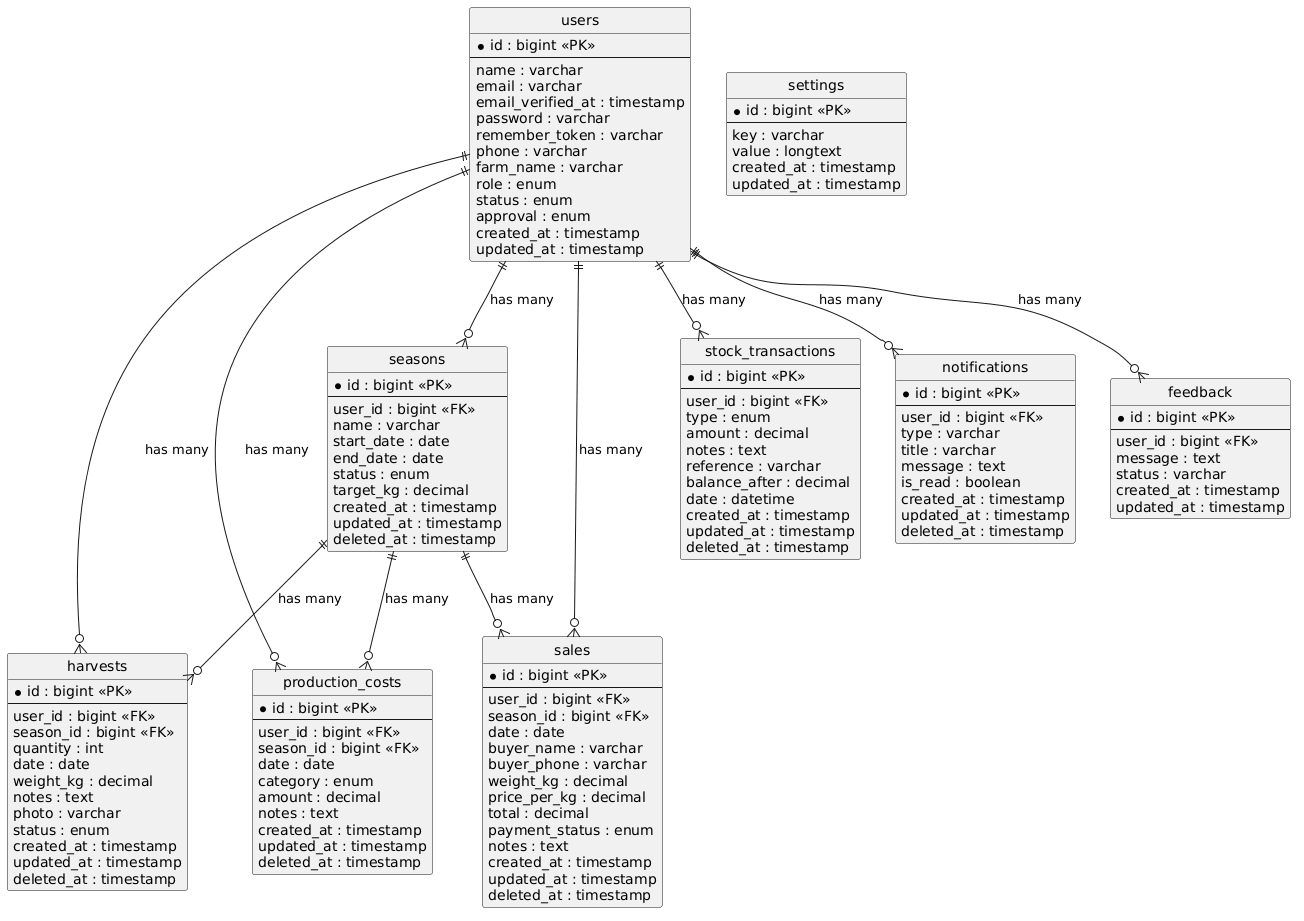

The diagram above was rendered by PlantUML. Its source (embedded in the PNG):
@startuml
hide circle
skinparam entity {
  BackgroundColor LightGoldenRodYellow
  BorderColor DarkOliveGreen
  ArrowColor DarkSlateGray
  FontSize 12
}

entity "users" as users {
  * id : bigint <<PK>>
  --
  name : varchar
  email : varchar
  email_verified_at : timestamp
  password : varchar
  remember_token : varchar
  phone : varchar
  farm_name : varchar
  role : enum
  status : enum
  approval : enum
  created_at : timestamp
  updated_at : timestamp
}

entity "seasons" as seasons {
  * id : bigint <<PK>>
  --
  user_id : bigint <<FK>>
  name : varchar
  start_date : date
  end_date : date
  status : enum
  target_kg : decimal
  created_at : timestamp
  updated_at : timestamp
  deleted_at : timestamp
}

entity "harvests" as harvests {
  * id : bigint <<PK>>
  --
  user_id : bigint <<FK>>
  season_id : bigint <<FK>>
  quantity : int
  date : date
  weight_kg : decimal
  notes : text
  photo : varchar
  status : enum
  created_at : timestamp
  updated_at : timestamp
  deleted_at : timestamp
}

entity "sales" as sales {
  * id : bigint <<PK>>
  --
  user_id : bigint <<FK>>
  season_id : bigint <<FK>>
  date : date
  buyer_name : varchar
  buyer_phone : varchar
  weight_kg : decimal
  price_per_kg : decimal
  total : decimal
  payment_status : enum
  notes : text
  created_at : timestamp
  updated_at : timestamp
  deleted_at : timestamp
}

entity "production_costs" as production_costs {
  * id : bigint <<PK>>
  --
  user_id : bigint <<FK>>
  season_id : bigint <<FK>>
  date : date
  category : enum
  amount : decimal
  notes : text
  created_at : timestamp
  updated_at : timestamp
  deleted_at : timestamp
}

entity "stock_transactions" as stock_transactions {
  * id : bigint <<PK>>
  --
  user_id : bigint <<FK>>
  type : enum
  amount : decimal
  notes : text
  reference : varchar
  balance_after : decimal
  date : datetime
  created_at : timestamp
  updated_at : timestamp
  deleted_at : timestamp
}

entity "notifications" as notifications {
  * id : bigint <<PK>>
  --
  user_id : bigint <<FK>>
  type : varchar
  title : varchar
  message : text
  is_read : boolean
  created_at : timestamp
  updated_at : timestamp
  deleted_at : timestamp
}

entity "feedback" as feedback {
  * id : bigint <<PK>>
  --
  user_id : bigint <<FK>>
  message : text
  status : varchar
  created_at : timestamp
  updated_at : timestamp
}

entity "settings" as settings {
  * id : bigint <<PK>>
  --
  key : varchar
  value : longtext
  created_at : timestamp
  updated_at : timestamp
}

users ||--o{ seasons : "has many"
users ||--o{ harvests : "has many"
users ||--o{ sales : "has many"
users ||--o{ production_costs : "has many"
users ||--o{ stock_transactions : "has many"
users ||--o{ notifications : "has many"
users ||--o{ feedback : "has many"

seasons ||--o{ harvests : "has many"
seasons ||--o{ production_costs : "has many"
seasons ||--o{ sales : "has many"
@enduml